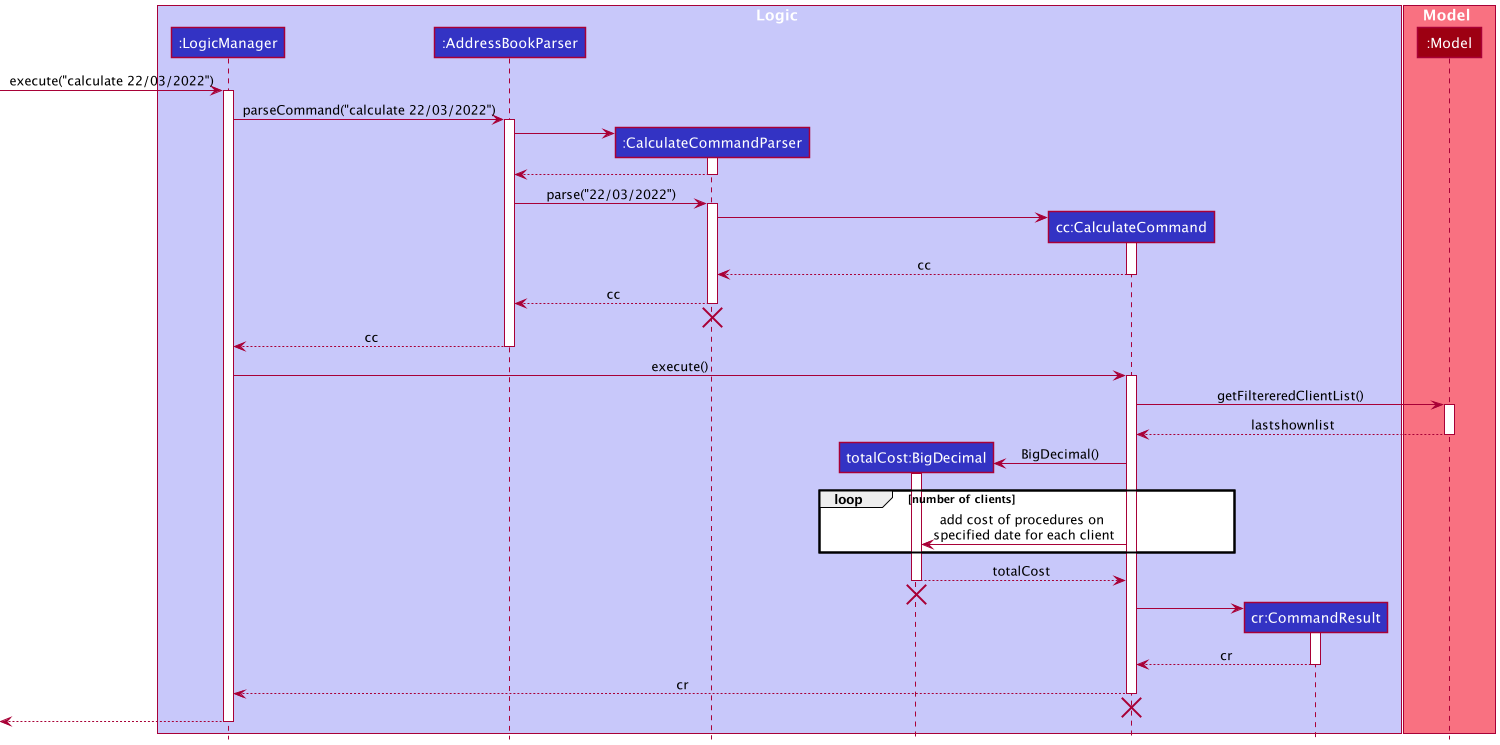

The diagram above was rendered by PlantUML. Its source (embedded in the PNG):
@startuml
scale 1500 width

!include style.puml

box Logic LOGIC_COLOR_T1
participant ":LogicManager" as LogicManager LOGIC_COLOR
participant ":AddressBookParser" as AddressBookParser LOGIC_COLOR
participant ":CalculateCommandParser" as CalculateCommandParser LOGIC_COLOR
participant "totalCost:BigDecimal" as totalCost LOGIC_COLOR
participant "cc:CalculateCommand" as CalculateCommand LOGIC_COLOR
participant "cr:CommandResult" as CommandResult LOGIC_COLOR
end box

box Model MODEL_COLOR_T1
participant ":Model" as Model MODEL_COLOR
end box

[-> LogicManager : execute("calculate 22/03/2022")
activate LogicManager

LogicManager -> AddressBookParser : parseCommand("calculate 22/03/2022")
activate AddressBookParser

create CalculateCommandParser
AddressBookParser -> CalculateCommandParser
activate CalculateCommandParser

CalculateCommandParser --> AddressBookParser
deactivate CalculateCommandParser

AddressBookParser -> CalculateCommandParser : parse("22/03/2022")
activate CalculateCommandParser

create CalculateCommand
CalculateCommandParser -> CalculateCommand
activate CalculateCommand

CalculateCommand --> CalculateCommandParser : cc
deactivate CalculateCommand

CalculateCommandParser --> AddressBookParser : cc
deactivate CalculateCommandParser
'Hidden arrow to position the destroy marker below the end of the activation bar.
CalculateCommandParser -[hidden]-> AddressBookParser
destroy CalculateCommandParser

AddressBookParser --> LogicManager : cc
deactivate AddressBookParser

LogicManager -> CalculateCommand : execute()
activate CalculateCommand

CalculateCommand -> Model : getFiltereredClientList()
activate Model


Model --> CalculateCommand : lastshownlist
deactivate Model

Create totalCost
CalculateCommand -> totalCost : BigDecimal()
activate totalCost

loop number of clients
CalculateCommand -> totalCost : add cost of procedures on \nspecified date for each client

end
totalCost --> CalculateCommand : totalCost
deactivate totalCost

'Hidden arrow to position the destroy marker below the end of the activation bar.
totalCost -[hidden]-> CalculateCommand
destroy totalCost



create CommandResult
CalculateCommand -> CommandResult
activate CommandResult

CommandResult --> CalculateCommand :cr
deactivate CommandResult

CalculateCommand --> LogicManager : cr
deactivate CalculateCommand
'Hidden arrow to position the destroy marker below the end of the activation bar.
CalculateCommand -[hidden]-> LogicManager
destroy CalculateCommand

[<--LogicManager
deactivate LogicManager
@enduml